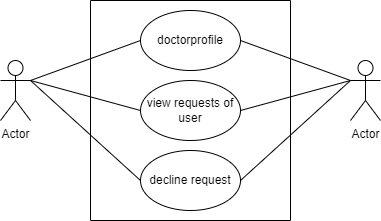

The diagram above was exported from draw.io. Its source (the exported page's mxGraphModel, read from the mxfile embedded in the PNG):
<mxGraphModel dx="957" dy="402" grid="1" gridSize="10" guides="1" tooltips="1" connect="1" arrows="1" fold="1" page="1" pageScale="1" pageWidth="850" pageHeight="1100" math="0" shadow="0">
  <root>
    <mxCell id="0" />
    <mxCell id="1" parent="0" />
    <mxCell id="7gtcljR0DhVANWyreaMU-1" value="Actor" style="shape=umlActor;verticalLabelPosition=bottom;verticalAlign=top;html=1;outlineConnect=0;" vertex="1" parent="1">
      <mxGeometry x="170" y="240" width="30" height="60" as="geometry" />
    </mxCell>
    <mxCell id="7gtcljR0DhVANWyreaMU-2" value="Actor" style="shape=umlActor;verticalLabelPosition=bottom;verticalAlign=top;html=1;outlineConnect=0;" vertex="1" parent="1">
      <mxGeometry x="520" y="240" width="30" height="60" as="geometry" />
    </mxCell>
    <mxCell id="7gtcljR0DhVANWyreaMU-3" value="" style="swimlane;startSize=0;" vertex="1" parent="1">
      <mxGeometry x="260" y="180" width="200" height="220" as="geometry" />
    </mxCell>
    <mxCell id="7gtcljR0DhVANWyreaMU-4" value="doctorprofile" style="ellipse;whiteSpace=wrap;html=1;" vertex="1" parent="7gtcljR0DhVANWyreaMU-3">
      <mxGeometry x="50" y="10" width="100" height="60" as="geometry" />
    </mxCell>
    <mxCell id="7gtcljR0DhVANWyreaMU-6" value="decline request" style="ellipse;whiteSpace=wrap;html=1;" vertex="1" parent="7gtcljR0DhVANWyreaMU-3">
      <mxGeometry x="50" y="150" width="100" height="60" as="geometry" />
    </mxCell>
    <mxCell id="7gtcljR0DhVANWyreaMU-5" value="view requests of user" style="ellipse;whiteSpace=wrap;html=1;" vertex="1" parent="7gtcljR0DhVANWyreaMU-3">
      <mxGeometry x="50" y="80" width="100" height="60" as="geometry" />
    </mxCell>
    <mxCell id="7gtcljR0DhVANWyreaMU-7" value="" style="endArrow=none;html=1;rounded=0;exitX=0;exitY=0.5;exitDx=0;exitDy=0;" edge="1" parent="1" source="7gtcljR0DhVANWyreaMU-6">
      <mxGeometry width="50" height="50" relative="1" as="geometry">
        <mxPoint x="150" y="310" as="sourcePoint" />
        <mxPoint x="200" y="260" as="targetPoint" />
      </mxGeometry>
    </mxCell>
    <mxCell id="7gtcljR0DhVANWyreaMU-8" value="" style="endArrow=none;html=1;rounded=0;exitX=1;exitY=0.5;exitDx=0;exitDy=0;" edge="1" parent="1" source="7gtcljR0DhVANWyreaMU-6">
      <mxGeometry width="50" height="50" relative="1" as="geometry">
        <mxPoint x="470" y="310" as="sourcePoint" />
        <mxPoint x="520" y="260" as="targetPoint" />
      </mxGeometry>
    </mxCell>
    <mxCell id="7gtcljR0DhVANWyreaMU-9" value="" style="endArrow=none;html=1;rounded=0;exitX=1;exitY=0.5;exitDx=0;exitDy=0;" edge="1" parent="1" source="7gtcljR0DhVANWyreaMU-5">
      <mxGeometry width="50" height="50" relative="1" as="geometry">
        <mxPoint x="470" y="310" as="sourcePoint" />
        <mxPoint x="520" y="260" as="targetPoint" />
      </mxGeometry>
    </mxCell>
    <mxCell id="7gtcljR0DhVANWyreaMU-10" value="" style="endArrow=none;html=1;rounded=0;entryX=0;entryY=0.5;entryDx=0;entryDy=0;" edge="1" parent="1" target="7gtcljR0DhVANWyreaMU-5">
      <mxGeometry width="50" height="50" relative="1" as="geometry">
        <mxPoint x="200" y="260" as="sourcePoint" />
        <mxPoint x="250" y="210" as="targetPoint" />
      </mxGeometry>
    </mxCell>
    <mxCell id="7gtcljR0DhVANWyreaMU-11" value="" style="endArrow=none;html=1;rounded=0;exitX=1;exitY=0.5;exitDx=0;exitDy=0;" edge="1" parent="1" source="7gtcljR0DhVANWyreaMU-4">
      <mxGeometry width="50" height="50" relative="1" as="geometry">
        <mxPoint x="470" y="310" as="sourcePoint" />
        <mxPoint x="520" y="260" as="targetPoint" />
      </mxGeometry>
    </mxCell>
    <mxCell id="7gtcljR0DhVANWyreaMU-12" value="" style="endArrow=none;html=1;rounded=0;entryX=0;entryY=0.5;entryDx=0;entryDy=0;" edge="1" parent="1" target="7gtcljR0DhVANWyreaMU-4">
      <mxGeometry width="50" height="50" relative="1" as="geometry">
        <mxPoint x="200" y="260" as="sourcePoint" />
        <mxPoint x="250" y="210" as="targetPoint" />
      </mxGeometry>
    </mxCell>
  </root>
</mxGraphModel>